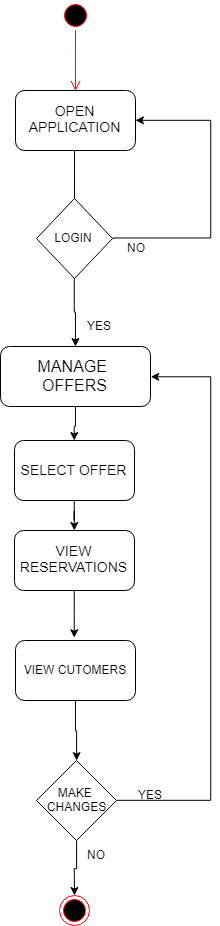

The diagram above was exported from draw.io. Its source (the exported page's mxGraphModel, read from the mxfile embedded in the PNG):
<mxGraphModel dx="1188" dy="589" grid="1" gridSize="10" guides="1" tooltips="1" connect="1" arrows="1" fold="1" page="1" pageScale="1" pageWidth="850" pageHeight="1100" background="#ffffff" math="0" shadow="0">
  <root>
    <mxCell id="0" />
    <mxCell id="1" parent="0" />
    <mxCell id="CNXQeLFgyiP96kNX4AjL-1" value="" style="ellipse;html=1;shape=startState;fillColor=#000000;strokeColor=#ff0000;" parent="1" vertex="1">
      <mxGeometry x="370" y="90" width="30" height="30" as="geometry" />
    </mxCell>
    <mxCell id="CNXQeLFgyiP96kNX4AjL-2" value="" style="edgeStyle=orthogonalEdgeStyle;html=1;verticalAlign=bottom;endArrow=open;endSize=8;strokeColor=#ff0000;entryX=0.5;entryY=0;entryDx=0;entryDy=0;" parent="1" source="CNXQeLFgyiP96kNX4AjL-1" target="CNXQeLFgyiP96kNX4AjL-4" edge="1">
      <mxGeometry relative="1" as="geometry">
        <mxPoint x="385" y="175" as="targetPoint" />
        <Array as="points" />
      </mxGeometry>
    </mxCell>
    <mxCell id="CNXQeLFgyiP96kNX4AjL-4" value="&lt;font style=&quot;font-size: 14px&quot;&gt;OPEN APPLICATION&lt;/font&gt;" style="rounded=1;whiteSpace=wrap;html=1;" parent="1" vertex="1">
      <mxGeometry x="325" y="180" width="120" height="60" as="geometry" />
    </mxCell>
    <mxCell id="CNXQeLFgyiP96kNX4AjL-5" value="" style="endArrow=classic;html=1;" parent="1" edge="1">
      <mxGeometry width="50" height="50" relative="1" as="geometry">
        <mxPoint x="384" y="240" as="sourcePoint" />
        <mxPoint x="384" y="310" as="targetPoint" />
        <Array as="points">
          <mxPoint x="384" y="270" />
        </Array>
      </mxGeometry>
    </mxCell>
    <mxCell id="CNXQeLFgyiP96kNX4AjL-8" value="" style="edgeStyle=orthogonalEdgeStyle;rounded=0;orthogonalLoop=1;jettySize=auto;html=1;entryX=1;entryY=0.5;entryDx=0;entryDy=0;" parent="1" target="CNXQeLFgyiP96kNX4AjL-4" edge="1">
      <mxGeometry relative="1" as="geometry">
        <mxPoint x="422.5" y="328.5" as="sourcePoint" />
        <mxPoint x="444.5" y="188.5" as="targetPoint" />
        <Array as="points">
          <mxPoint x="520" y="328" />
          <mxPoint x="520" y="210" />
        </Array>
      </mxGeometry>
    </mxCell>
    <mxCell id="CNXQeLFgyiP96kNX4AjL-10" value="" style="edgeStyle=orthogonalEdgeStyle;rounded=0;orthogonalLoop=1;jettySize=auto;html=1;" parent="1" source="CNXQeLFgyiP96kNX4AjL-6" target="CNXQeLFgyiP96kNX4AjL-14" edge="1">
      <mxGeometry relative="1" as="geometry">
        <mxPoint x="384" y="470" as="targetPoint" />
      </mxGeometry>
    </mxCell>
    <mxCell id="CNXQeLFgyiP96kNX4AjL-6" value="LOGIN" style="rhombus;whiteSpace=wrap;html=1;" parent="1" vertex="1">
      <mxGeometry x="346" y="288" width="76" height="80" as="geometry" />
    </mxCell>
    <mxCell id="CNXQeLFgyiP96kNX4AjL-11" value="NO" style="text;html=1;resizable=0;points=[];autosize=1;align=left;verticalAlign=top;spacingTop=-4;" parent="1" vertex="1">
      <mxGeometry x="435" y="328" width="30" height="20" as="geometry" />
    </mxCell>
    <mxCell id="CNXQeLFgyiP96kNX4AjL-12" value="YES" style="text;html=1;resizable=0;points=[];autosize=1;align=left;verticalAlign=top;spacingTop=-4;" parent="1" vertex="1">
      <mxGeometry x="395" y="406" width="40" height="20" as="geometry" />
    </mxCell>
    <mxCell id="CNXQeLFgyiP96kNX4AjL-97" value="" style="edgeStyle=orthogonalEdgeStyle;rounded=0;orthogonalLoop=1;jettySize=auto;html=1;" parent="1" source="CNXQeLFgyiP96kNX4AjL-14" target="CNXQeLFgyiP96kNX4AjL-16" edge="1">
      <mxGeometry relative="1" as="geometry" />
    </mxCell>
    <mxCell id="CNXQeLFgyiP96kNX4AjL-14" value="&lt;font size=&quot;3&quot;&gt;MANAGE &lt;br&gt;OFFERS&lt;br&gt;&lt;/font&gt;" style="rounded=1;whiteSpace=wrap;html=1;" parent="1" vertex="1">
      <mxGeometry x="310" y="436" width="150" height="60" as="geometry" />
    </mxCell>
    <mxCell id="vvzeN_r4_nxv_hMJ8WoW-2" value="" style="edgeStyle=orthogonalEdgeStyle;rounded=0;orthogonalLoop=1;jettySize=auto;html=1;" edge="1" parent="1" source="CNXQeLFgyiP96kNX4AjL-16" target="vvzeN_r4_nxv_hMJ8WoW-1">
      <mxGeometry relative="1" as="geometry" />
    </mxCell>
    <mxCell id="CNXQeLFgyiP96kNX4AjL-16" value="&lt;span style=&quot;font-size: 14px&quot;&gt;SELECT OFFER&lt;br&gt;&lt;/span&gt;" style="rounded=1;whiteSpace=wrap;html=1;" parent="1" vertex="1">
      <mxGeometry x="324" y="530" width="120" height="60" as="geometry" />
    </mxCell>
    <mxCell id="vvzeN_r4_nxv_hMJ8WoW-3" value="" style="edgeStyle=orthogonalEdgeStyle;rounded=0;orthogonalLoop=1;jettySize=auto;html=1;" edge="1" parent="1" source="vvzeN_r4_nxv_hMJ8WoW-1">
      <mxGeometry relative="1" as="geometry">
        <mxPoint x="383.7647058823529" y="727.2091503267975" as="targetPoint" />
      </mxGeometry>
    </mxCell>
    <mxCell id="vvzeN_r4_nxv_hMJ8WoW-1" value="&lt;span style=&quot;font-size: 14px&quot;&gt;VIEW RESERVATIONS&lt;/span&gt;" style="rounded=1;whiteSpace=wrap;html=1;" vertex="1" parent="1">
      <mxGeometry x="324" y="620" width="120" height="60" as="geometry" />
    </mxCell>
    <mxCell id="CNXQeLFgyiP96kNX4AjL-35" value="" style="ellipse;html=1;shape=endState;fillColor=#000000;strokeColor=#ff0000;" parent="1" vertex="1">
      <mxGeometry x="369" y="985" width="30" height="30" as="geometry" />
    </mxCell>
    <mxCell id="vvzeN_r4_nxv_hMJ8WoW-5" value="" style="edgeStyle=orthogonalEdgeStyle;rounded=0;orthogonalLoop=1;jettySize=auto;html=1;" edge="1" parent="1" source="CNXQeLFgyiP96kNX4AjL-95" target="vvzeN_r4_nxv_hMJ8WoW-4">
      <mxGeometry relative="1" as="geometry" />
    </mxCell>
    <mxCell id="CNXQeLFgyiP96kNX4AjL-95" value="VIEW CUTOMERS" style="rounded=1;whiteSpace=wrap;html=1;" parent="1" vertex="1">
      <mxGeometry x="325" y="730" width="120" height="60" as="geometry" />
    </mxCell>
    <mxCell id="vvzeN_r4_nxv_hMJ8WoW-7" value="" style="edgeStyle=orthogonalEdgeStyle;rounded=0;orthogonalLoop=1;jettySize=auto;html=1;entryX=1;entryY=0.5;entryDx=0;entryDy=0;" edge="1" parent="1" source="vvzeN_r4_nxv_hMJ8WoW-4" target="CNXQeLFgyiP96kNX4AjL-14">
      <mxGeometry relative="1" as="geometry">
        <mxPoint x="505.9999999999998" y="889.9999999999998" as="targetPoint" />
        <Array as="points">
          <mxPoint x="520" y="890" />
          <mxPoint x="520" y="466" />
        </Array>
      </mxGeometry>
    </mxCell>
    <mxCell id="vvzeN_r4_nxv_hMJ8WoW-17" value="" style="edgeStyle=orthogonalEdgeStyle;rounded=0;orthogonalLoop=1;jettySize=auto;html=1;" edge="1" parent="1" source="vvzeN_r4_nxv_hMJ8WoW-4" target="CNXQeLFgyiP96kNX4AjL-35">
      <mxGeometry relative="1" as="geometry" />
    </mxCell>
    <mxCell id="vvzeN_r4_nxv_hMJ8WoW-4" value="MAKE&amp;nbsp;&lt;br&gt;CHANGES&lt;br&gt;" style="rhombus;whiteSpace=wrap;html=1;" vertex="1" parent="1">
      <mxGeometry x="346" y="850" width="80" height="80" as="geometry" />
    </mxCell>
    <mxCell id="vvzeN_r4_nxv_hMJ8WoW-9" value="YES" style="text;html=1;resizable=0;points=[];autosize=1;align=left;verticalAlign=top;spacingTop=-4;" vertex="1" parent="1">
      <mxGeometry x="446" y="875" width="40" height="20" as="geometry" />
    </mxCell>
    <mxCell id="vvzeN_r4_nxv_hMJ8WoW-10" value="NO" style="text;html=1;resizable=0;points=[];autosize=1;align=left;verticalAlign=top;spacingTop=-4;" vertex="1" parent="1">
      <mxGeometry x="395" y="935" width="30" height="20" as="geometry" />
    </mxCell>
  </root>
</mxGraphModel>